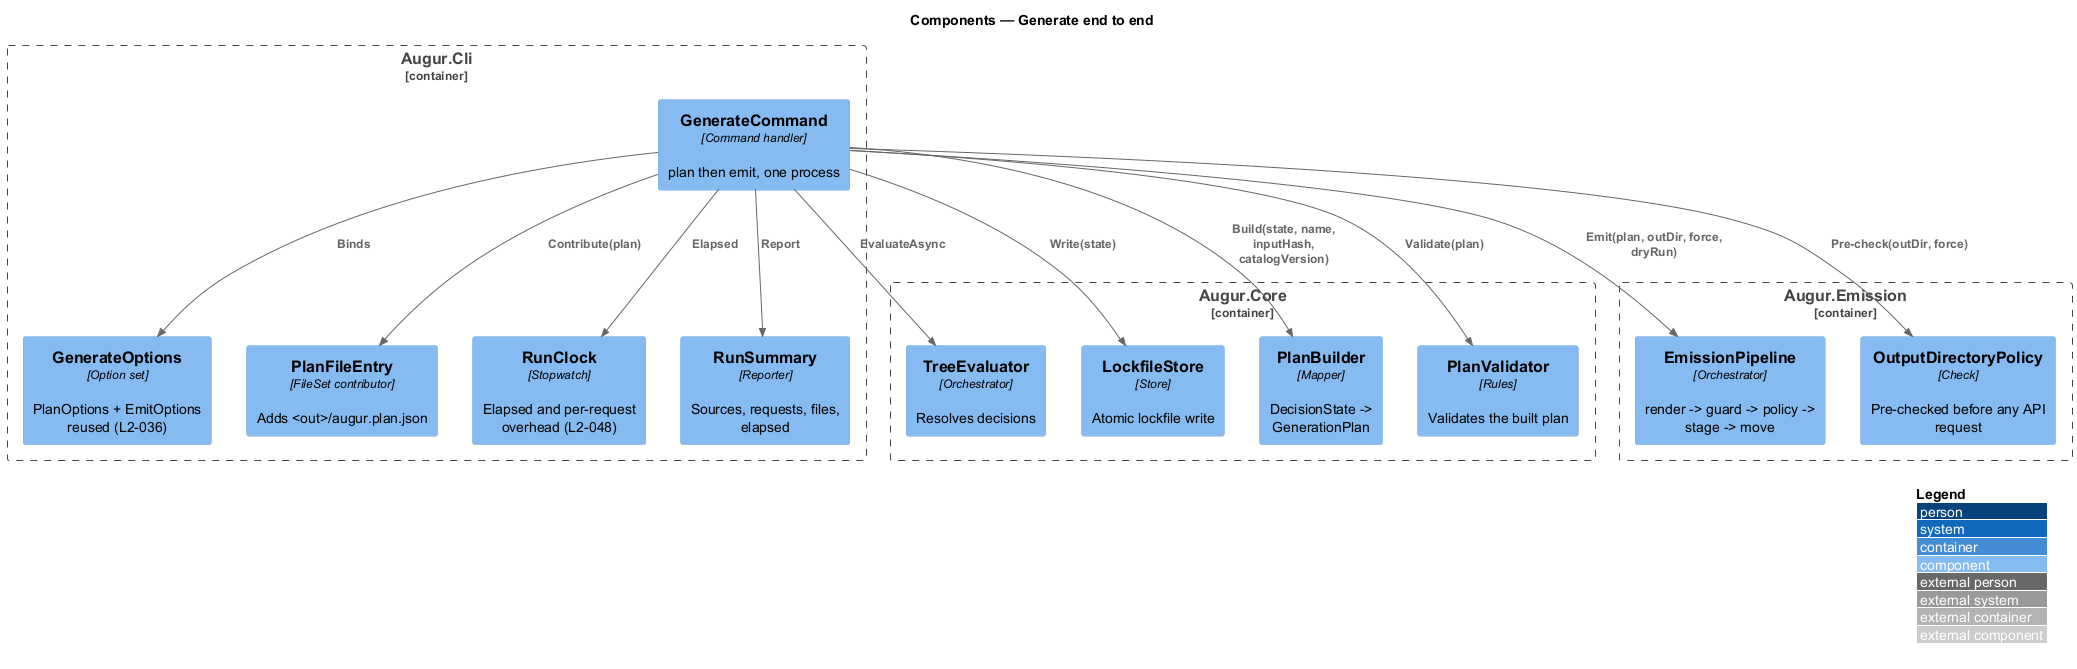

The diagram above was rendered by PlantUML. Its source (embedded in the PNG):
@startuml
!include <C4/C4_Component>
LAYOUT_WITH_LEGEND()
title Components — Generate end to end

Container_Boundary(cli, "Augur.Cli") {
  Component(gencmd, "GenerateCommand", "Command handler", "plan then emit, one process")
  Component(genopts, "GenerateOptions", "Option set", "PlanOptions + EmitOptions reused (L2-036)")
  Component(planfile, "PlanFileEntry", "FileSet contributor", "Adds <out>/augur.plan.json")
  Component(clock, "RunClock", "Stopwatch", "Elapsed and per-request overhead (L2-048)")
  Component(summary, "RunSummary", "Reporter", "Sources, requests, files, elapsed")
}
Container_Boundary(core, "Augur.Core") {
  Component(evaluator, "TreeEvaluator", "Orchestrator", "Resolves decisions")
  Component(lockstore, "LockfileStore", "Store", "Atomic lockfile write")
  Component(builder, "PlanBuilder", "Mapper", "DecisionState -> GenerationPlan")
  Component(validator, "PlanValidator", "Rules", "Validates the built plan")
}
Container_Boundary(emission, "Augur.Emission") {
  Component(pipeline, "EmissionPipeline", "Orchestrator", "render -> guard -> policy -> stage -> move")
  Component(policy, "OutputDirectoryPolicy", "Check", "Pre-checked before any API request")
}

Rel(gencmd, genopts, "Binds")
Rel(gencmd, policy, "Pre-check(outDir, force)")
Rel(gencmd, evaluator, "EvaluateAsync")
Rel(gencmd, lockstore, "Write(state)")
Rel(gencmd, builder, "Build(state, name, inputHash, catalogVersion)")
Rel(gencmd, validator, "Validate(plan)")
Rel(gencmd, planfile, "Contribute(plan)")
Rel(gencmd, pipeline, "Emit(plan, outDir, force, dryRun)")
Rel(gencmd, clock, "Elapsed")
Rel(gencmd, summary, "Report")
@enduml